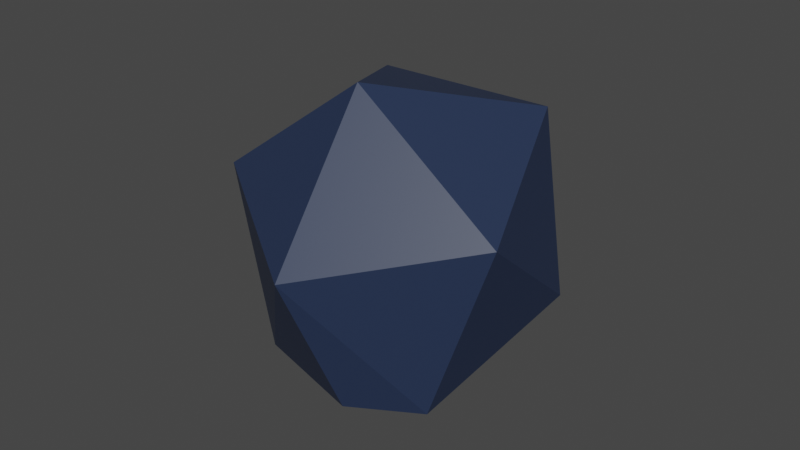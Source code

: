 # Source: CharredBerrySolo.blend  (saved by Blender 2.93.20; exported with 4.5.12 LTS)
import bpy
from mathutils import Matrix  # noqa: F401  (used for matrix-valued properties, if any)

bpy.ops.wm.read_factory_settings(use_empty=True)
scene = bpy.context.scene
scene.name = 'Scene'

# ---- collections
col_collection = bpy.data.collections.new('Collection'); scene.collection.children.link(col_collection)

# ---- materials (node trees are filled in below, after node groups)
mat_material_004 = bpy.data.materials.new('Material.004')
mat_material_004.use_transparent_shadow = False
mat_material_003 = bpy.data.materials.new('Material.003')
mat_material_003.use_transparent_shadow = False

# ---- material node trees
mat_material_004.use_nodes = True; mat_material_004.node_tree.nodes.clear()
_N = mat_material_004.node_tree.nodes; _L = mat_material_004.node_tree.links
n0 = _N.new('ShaderNodeBsdfPrincipled'); n0.name = 'Principled BSDF'; n0.location = (10, 300)
n0.distribution = 'GGX'
n0.subsurface_method = 'BURLEY'
n0.inputs[0].default_value = (0.0, 0.8, 0.01835, 1.0)
n0.inputs[3].default_value = 1.45
n0.inputs[27].default_value = (0.0, 0.0, 0.0, 1.0)
n0.inputs[28].default_value = 1.0
n1 = _N.new('ShaderNodeOutputMaterial'); n1.name = 'Material Output'; n1.location = (300, 300)
_L.new(n0.outputs[0], n1.inputs[0])
n1.is_active_output = True
mat_material_003.use_nodes = True; mat_material_003.node_tree.nodes.clear()
_N = mat_material_003.node_tree.nodes; _L = mat_material_003.node_tree.links
n0 = _N.new('ShaderNodeBsdfPrincipled'); n0.name = 'Principled BSDF'; n0.location = (10, 300)
n0.distribution = 'GGX'
n0.subsurface_method = 'BURLEY'
n0.inputs[0].default_value = (0.01926, 0.03345, 0.07753, 1.0)
n0.inputs[3].default_value = 1.45
n0.inputs[27].default_value = (0.0, 0.0, 0.0, 1.0)
n0.inputs[28].default_value = 1.0
n1 = _N.new('ShaderNodeOutputMaterial'); n1.name = 'Material Output'; n1.location = (300, 300)
_L.new(n0.outputs[0], n1.inputs[0])
n1.is_active_output = True

# ---- world
world_world = bpy.data.worlds.new('World'); scene.world = world_world
world_world.use_nodes = True; world_world.node_tree.nodes.clear()
_N = world_world.node_tree.nodes; _L = world_world.node_tree.links
n0 = _N.new('ShaderNodeOutputWorld'); n0.name = 'World Output'; n0.location = (300, 300)
n1 = _N.new('ShaderNodeBackground'); n1.name = 'Background'; n1.location = (10, 300)
n1.inputs[0].default_value = (0.05088, 0.05088, 0.05088, 1.0)
_L.new(n1.outputs[0], n0.inputs[0])
n0.is_active_output = True
world_world.color = (0.05088, 0.05088, 0.05088)
world_world.use_sun_shadow = False
world_world.sun_shadow_jitter_overblur = 0.0

# ---- meshes
me_plane_005 = bpy.data.meshes.new('Plane.005')
me_plane_005.from_pydata([(-0.1372, 0.1699, 0.3179), (-0.002558, -0.1076, 0.1771), (-0.1103, -0.1158, 0.4984), (-0.04532, 0.2975, 0.6044), (0.117, 0.3752, 0.4083), (0.1394, 0.1646, 0.1569), (0.1814, -0.2664, 0.4135), (0.1604, -0.08702, 0.7005), (0.3009, 0.2165, 0.6448), (0.4086, 0.2247, 0.3234), (0.3348, -0.07374, 0.1805), (0.4355, -0.061, 0.504), (-0.03447, -0.1766, 0.2797)], [], [(0, 1, 12, 2), (1, 0, 5), (0, 2, 3), (0, 3, 4), (0, 4, 5), (1, 5, 10), (2, 12, 1, 6), (3, 2, 7), (4, 3, 8), (5, 4, 9), (1, 10, 6), (2, 6, 7), (3, 7, 8), (4, 8, 9), (5, 9, 10), (6, 10, 11), (7, 6, 11), (8, 7, 11), (9, 8, 11), (10, 9, 11)])
me_plane_005.polygons.foreach_set('material_index', [1, 1, 1, 1, 1, 1, 1, 1, 1, 1, 1, 1, 1, 1, 1, 1, 1, 1, 1, 1])
_uv = me_plane_005.uv_layers.new(name='UVMap')
_uv.uv.foreach_set('vector', [0.1818, 0.0, 0.2727, 0.1575, 0.1818, 0.1575, 0.09091, 0.1575, 0.2727, 0.1575, 0.3636, 0.0, 0.4545, 0.1575, 0.9091, 0.0, 1.0, 0.1575, 0.8182, 0.1575, 0.7273, 0.0, 0.8182, 0.1575, 0.6364, 0.1575, 0.5455, 0.0, 0.6364, 0.1575, 0.4545, 0.1575, 0.2727, 0.1575, 0.4545, 0.1575, 0.3636, 0.3149, 0.09091, 0.1575, 0.1818, 0.1575, 0.2727, 0.1575, 0.1818, 0.3149, 0.8182, 0.1575, 1.0, 0.1575, 0.9091, 0.3149, 0.6364, 0.1575, 0.8182, 0.1575, 0.7273, 0.3149, 0.4545, 0.1575, 0.6364, 0.1575, 0.5455, 0.3149, 0.2727, 0.1575, 0.3636, 0.3149, 0.1818, 0.3149, 0.09091, 0.1575, 0.1818, 0.3149, 0.0, 0.3149, 0.8182, 0.1575, 0.9091, 0.3149, 0.7273, 0.3149, 0.6364, 0.1575, 0.7273, 0.3149, 0.5455, 0.3149, 0.4545, 0.1575, 0.5455, 0.3149, 0.3636, 0.3149, 0.1818, 0.3149, 0.3636, 0.3149, 0.2727, 0.4724, 0.0, 0.3149, 0.1818, 0.3149, 0.09091, 0.4724, 0.7273, 0.3149, 0.9091, 0.3149, 0.8182, 0.4724, 0.5455, 0.3149, 0.7273, 0.3149, 0.6364, 0.4724, 0.3636, 0.3149, 0.5455, 0.3149, 0.4545, 0.4724])
me_plane_005.materials.append(mat_material_004)
me_plane_005.materials.append(mat_material_003)
me_plane_005.use_remesh_fix_poles = True
me_plane_005.use_remesh_preserve_attributes = False
me_plane_005.update()

# ---- objects
ob_berries = bpy.data.objects.new('Berries', me_plane_005)

# ---- transforms, parenting, visibility, modifiers, constraints
ob_berries.location = (0.1821, 0.0, 0.06281)
ob_berries.rotation_euler = (0.0, -1.26, 0.0)
ob_berries.scale = (0.4938, 0.4938, 0.4938)
_m = ob_berries.modifiers.new('Solidify', 'SOLIDIFY')
_m.thickness = -0.11

# ---- collection membership
col_collection.objects.link(ob_berries)

# ---- scene / render settings (as saved in the file)
scene.frame_start = 1; scene.frame_end = 250; scene.frame_set(1)
scene.render.engine = 'BLENDER_EEVEE_NEXT'
scene.cycles.use_denoising = False
scene.cycles.samples = 128
scene.cycles.sampling_pattern = 'TABULATED_SOBOL'
scene.cycles.use_adaptive_sampling = False
scene.cycles.use_light_tree = False
scene.view_settings.view_transform = 'Filmic'
bpy.context.view_layer.update()

# ---- added for rendering (the .blend has no active camera and no usable light): camera, sun
cam_auto = bpy.data.cameras.new('AutoCamera')
cam_auto.lens = 50.0
cam_auto.sensor_width = 36.0
cam_auto.clip_end = 1000.0
ob_auto_camera = bpy.data.objects.new('AutoCamera', cam_auto)
scene.collection.objects.link(ob_auto_camera)
ob_auto_camera.location = (0.731343, -0.846708, 0.780722)
ob_auto_camera.rotation_euler = (1.09748, -7.21219e-08, 0.694738)
scene.camera = ob_auto_camera
light_auto_sun = bpy.data.lights.new('AutoSun', 'SUN')
light_auto_sun.energy = 3.0
light_auto_sun.angle = 0.0523599
ob_auto_sun = bpy.data.objects.new('AutoSun', light_auto_sun)
scene.collection.objects.link(ob_auto_sun)
ob_auto_sun.rotation_euler = (0.872665, 0.174533, 0.523599)
bpy.context.view_layer.update()
